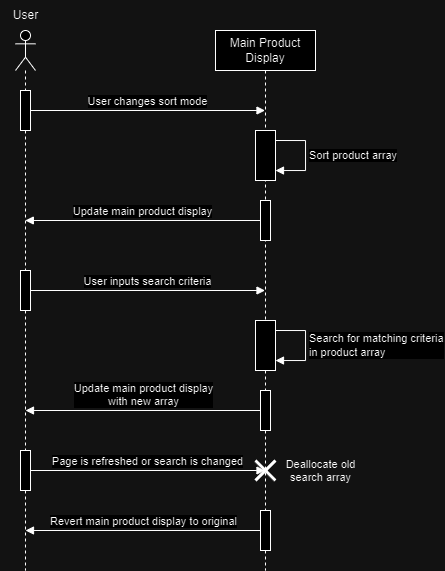

The diagram above was exported from draw.io. Its source (the exported page's mxGraphModel, read from the mxfile embedded in the PNG):
<mxGraphModel dx="961" dy="521" grid="1" gridSize="10" guides="1" tooltips="1" connect="1" arrows="1" fold="1" page="1" pageScale="1" pageWidth="850" pageHeight="1100" math="0" shadow="0">
  <root>
    <mxCell id="0" />
    <mxCell id="1" parent="0" />
    <mxCell id="6XrJhZcv4uqD5otf2Rir-3" value="Main Product Display" style="shape=umlLifeline;perimeter=lifelinePerimeter;whiteSpace=wrap;html=1;container=1;dropTarget=0;collapsible=0;recursiveResize=0;outlineConnect=0;portConstraint=eastwest;newEdgeStyle={&quot;curved&quot;:0,&quot;rounded&quot;:0};" vertex="1" parent="1">
      <mxGeometry x="410" y="60" width="100" height="540" as="geometry" />
    </mxCell>
    <mxCell id="6XrJhZcv4uqD5otf2Rir-21" value="" style="html=1;points=[[0,0,0,0,5],[0,1,0,0,-5],[1,0,0,0,5],[1,1,0,0,-5]];perimeter=orthogonalPerimeter;outlineConnect=0;targetShapes=umlLifeline;portConstraint=eastwest;newEdgeStyle={&quot;curved&quot;:0,&quot;rounded&quot;:0};" vertex="1" parent="6XrJhZcv4uqD5otf2Rir-3">
      <mxGeometry x="40" y="100" width="20" height="50" as="geometry" />
    </mxCell>
    <mxCell id="6XrJhZcv4uqD5otf2Rir-22" value="Sort product array" style="html=1;align=left;spacingLeft=2;endArrow=block;rounded=0;edgeStyle=orthogonalEdgeStyle;curved=0;rounded=0;" edge="1" target="6XrJhZcv4uqD5otf2Rir-21" parent="6XrJhZcv4uqD5otf2Rir-3">
      <mxGeometry relative="1" as="geometry">
        <mxPoint x="60" y="110" as="sourcePoint" />
        <Array as="points">
          <mxPoint x="90" y="110" />
          <mxPoint x="90" y="140" />
        </Array>
      </mxGeometry>
    </mxCell>
    <mxCell id="6XrJhZcv4uqD5otf2Rir-23" value="" style="html=1;points=[[0,0,0,0,5],[0,1,0,0,-5],[1,0,0,0,5],[1,1,0,0,-5]];perimeter=orthogonalPerimeter;outlineConnect=0;targetShapes=umlLifeline;portConstraint=eastwest;newEdgeStyle={&quot;curved&quot;:0,&quot;rounded&quot;:0};" vertex="1" parent="6XrJhZcv4uqD5otf2Rir-3">
      <mxGeometry x="45" y="170" width="10" height="40" as="geometry" />
    </mxCell>
    <mxCell id="6XrJhZcv4uqD5otf2Rir-32" value="" style="html=1;points=[[0,0,0,0,5],[0,1,0,0,-5],[1,0,0,0,5],[1,1,0,0,-5]];perimeter=orthogonalPerimeter;outlineConnect=0;targetShapes=umlLifeline;portConstraint=eastwest;newEdgeStyle={&quot;curved&quot;:0,&quot;rounded&quot;:0};" vertex="1" parent="6XrJhZcv4uqD5otf2Rir-3">
      <mxGeometry x="40" y="290" width="20" height="50" as="geometry" />
    </mxCell>
    <mxCell id="6XrJhZcv4uqD5otf2Rir-33" value="Search for matching criteria&lt;div&gt;in product array&lt;/div&gt;" style="html=1;align=left;spacingLeft=2;endArrow=block;rounded=0;edgeStyle=orthogonalEdgeStyle;curved=0;rounded=0;" edge="1" parent="6XrJhZcv4uqD5otf2Rir-3" target="6XrJhZcv4uqD5otf2Rir-32">
      <mxGeometry relative="1" as="geometry">
        <mxPoint x="60" y="300" as="sourcePoint" />
        <Array as="points">
          <mxPoint x="90" y="300" />
          <mxPoint x="90" y="330" />
        </Array>
      </mxGeometry>
    </mxCell>
    <mxCell id="6XrJhZcv4uqD5otf2Rir-34" value="" style="html=1;points=[[0,0,0,0,5],[0,1,0,0,-5],[1,0,0,0,5],[1,1,0,0,-5]];perimeter=orthogonalPerimeter;outlineConnect=0;targetShapes=umlLifeline;portConstraint=eastwest;newEdgeStyle={&quot;curved&quot;:0,&quot;rounded&quot;:0};" vertex="1" parent="6XrJhZcv4uqD5otf2Rir-3">
      <mxGeometry x="45" y="360" width="10" height="40" as="geometry" />
    </mxCell>
    <mxCell id="6XrJhZcv4uqD5otf2Rir-35" value="Update main product display&lt;div&gt;with new array&lt;/div&gt;" style="html=1;verticalAlign=bottom;endArrow=block;curved=0;rounded=0;" edge="1" parent="6XrJhZcv4uqD5otf2Rir-3">
      <mxGeometry width="80" relative="1" as="geometry">
        <mxPoint x="45" y="380" as="sourcePoint" />
        <mxPoint x="-190" y="380" as="targetPoint" />
      </mxGeometry>
    </mxCell>
    <mxCell id="6XrJhZcv4uqD5otf2Rir-41" value="" style="shape=umlDestroy;whiteSpace=wrap;html=1;strokeWidth=3;targetShapes=umlLifeline;" vertex="1" parent="6XrJhZcv4uqD5otf2Rir-3">
      <mxGeometry x="40" y="430" width="20" height="20" as="geometry" />
    </mxCell>
    <mxCell id="6XrJhZcv4uqD5otf2Rir-16" value="" style="shape=umlLifeline;perimeter=lifelinePerimeter;whiteSpace=wrap;html=1;container=1;dropTarget=0;collapsible=0;recursiveResize=0;outlineConnect=0;portConstraint=eastwest;newEdgeStyle={&quot;curved&quot;:0,&quot;rounded&quot;:0};participant=umlActor;" vertex="1" parent="1">
      <mxGeometry x="210" y="60" width="20" height="540" as="geometry" />
    </mxCell>
    <mxCell id="6XrJhZcv4uqD5otf2Rir-18" value="" style="html=1;points=[[0,0,0,0,5],[0,1,0,0,-5],[1,0,0,0,5],[1,1,0,0,-5]];perimeter=orthogonalPerimeter;outlineConnect=0;targetShapes=umlLifeline;portConstraint=eastwest;newEdgeStyle={&quot;curved&quot;:0,&quot;rounded&quot;:0};" vertex="1" parent="6XrJhZcv4uqD5otf2Rir-16">
      <mxGeometry x="5" y="60" width="10" height="40" as="geometry" />
    </mxCell>
    <mxCell id="6XrJhZcv4uqD5otf2Rir-27" value="" style="html=1;points=[[0,0,0,0,5],[0,1,0,0,-5],[1,0,0,0,5],[1,1,0,0,-5]];perimeter=orthogonalPerimeter;outlineConnect=0;targetShapes=umlLifeline;portConstraint=eastwest;newEdgeStyle={&quot;curved&quot;:0,&quot;rounded&quot;:0};" vertex="1" parent="6XrJhZcv4uqD5otf2Rir-16">
      <mxGeometry x="5" y="240" width="10" height="40" as="geometry" />
    </mxCell>
    <mxCell id="6XrJhZcv4uqD5otf2Rir-39" value="" style="html=1;points=[[0,0,0,0,5],[0,1,0,0,-5],[1,0,0,0,5],[1,1,0,0,-5]];perimeter=orthogonalPerimeter;outlineConnect=0;targetShapes=umlLifeline;portConstraint=eastwest;newEdgeStyle={&quot;curved&quot;:0,&quot;rounded&quot;:0};" vertex="1" parent="6XrJhZcv4uqD5otf2Rir-16">
      <mxGeometry x="5" y="420" width="10" height="40" as="geometry" />
    </mxCell>
    <mxCell id="6XrJhZcv4uqD5otf2Rir-17" value="User changes sort mode" style="html=1;verticalAlign=bottom;endArrow=block;curved=0;rounded=0;" edge="1" parent="1" source="6XrJhZcv4uqD5otf2Rir-18">
      <mxGeometry width="80" relative="1" as="geometry">
        <mxPoint x="240" y="150" as="sourcePoint" />
        <mxPoint x="459.5" y="140" as="targetPoint" />
      </mxGeometry>
    </mxCell>
    <mxCell id="6XrJhZcv4uqD5otf2Rir-20" value="User" style="text;html=1;align=center;verticalAlign=middle;resizable=0;points=[];autosize=1;strokeColor=none;fillColor=none;" vertex="1" parent="1">
      <mxGeometry x="195" y="30" width="50" height="30" as="geometry" />
    </mxCell>
    <mxCell id="6XrJhZcv4uqD5otf2Rir-24" value="Update main product display" style="html=1;verticalAlign=bottom;endArrow=block;curved=0;rounded=0;" edge="1" parent="1" target="6XrJhZcv4uqD5otf2Rir-16">
      <mxGeometry width="80" relative="1" as="geometry">
        <mxPoint x="455" y="250" as="sourcePoint" />
        <mxPoint x="330" y="250" as="targetPoint" />
      </mxGeometry>
    </mxCell>
    <mxCell id="6XrJhZcv4uqD5otf2Rir-28" value="User inputs search criteria" style="html=1;verticalAlign=bottom;endArrow=block;curved=0;rounded=0;" edge="1" parent="1" source="6XrJhZcv4uqD5otf2Rir-27" target="6XrJhZcv4uqD5otf2Rir-3">
      <mxGeometry width="80" relative="1" as="geometry">
        <mxPoint x="260" y="330" as="sourcePoint" />
        <mxPoint x="459.67" y="300" as="targetPoint" />
      </mxGeometry>
    </mxCell>
    <mxCell id="6XrJhZcv4uqD5otf2Rir-40" value="Page is refreshed or search is changed" style="html=1;verticalAlign=bottom;endArrow=block;curved=0;rounded=0;" edge="1" parent="1" source="6XrJhZcv4uqD5otf2Rir-39" target="6XrJhZcv4uqD5otf2Rir-3">
      <mxGeometry width="80" relative="1" as="geometry">
        <mxPoint x="230" y="500" as="sourcePoint" />
        <mxPoint x="310" y="500" as="targetPoint" />
      </mxGeometry>
    </mxCell>
    <mxCell id="6XrJhZcv4uqD5otf2Rir-42" value="&lt;font style=&quot;font-size: 11px;&quot;&gt;Deallocate old&lt;/font&gt;&lt;div style=&quot;font-size: 11px;&quot;&gt;&lt;font style=&quot;font-size: 11px;&quot;&gt;search array&lt;/font&gt;&lt;/div&gt;" style="text;html=1;align=center;verticalAlign=middle;resizable=0;points=[];autosize=1;strokeColor=none;fillColor=none;" vertex="1" parent="1">
      <mxGeometry x="470" y="480" width="90" height="40" as="geometry" />
    </mxCell>
    <mxCell id="6XrJhZcv4uqD5otf2Rir-44" value="" style="html=1;points=[[0,0,0,0,5],[0,1,0,0,-5],[1,0,0,0,5],[1,1,0,0,-5]];perimeter=orthogonalPerimeter;outlineConnect=0;targetShapes=umlLifeline;portConstraint=eastwest;newEdgeStyle={&quot;curved&quot;:0,&quot;rounded&quot;:0};" vertex="1" parent="1">
      <mxGeometry x="455" y="540" width="10" height="40" as="geometry" />
    </mxCell>
    <mxCell id="6XrJhZcv4uqD5otf2Rir-45" value="Revert main product display to original" style="html=1;verticalAlign=bottom;endArrow=block;curved=0;rounded=0;" edge="1" parent="1">
      <mxGeometry width="80" relative="1" as="geometry">
        <mxPoint x="455" y="560" as="sourcePoint" />
        <mxPoint x="220" y="560" as="targetPoint" />
      </mxGeometry>
    </mxCell>
  </root>
</mxGraphModel>